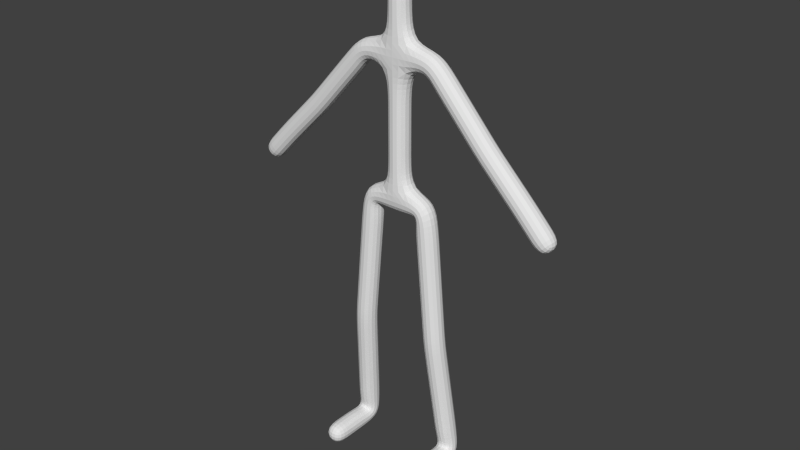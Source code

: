 # Source: Character.blend  (saved by Blender 2.72.0; exported with 4.5.12 LTS)
import bpy
from mathutils import Matrix  # noqa: F401  (used for matrix-valued properties, if any)

bpy.ops.wm.read_factory_settings(use_empty=True)
scene = bpy.context.scene
scene.name = 'Scene'

# ---- collections
col_collection_1 = bpy.data.collections.new('Collection 1'); scene.collection.children.link(col_collection_1)

# ---- world
world_world = bpy.data.worlds.new('World'); scene.world = world_world
world_world.color = (0.05088, 0.05088, 0.05088)
world_world.use_sun_shadow = False
world_world.sun_shadow_jitter_overblur = 0.0
world_world.cycles.sampling_method = 'MANUAL'
world_world.cycles.sample_map_resolution = 256

# ---- meshes
me_plane_001 = bpy.data.meshes.new('Plane.001')
me_plane_001.from_pydata([(0.0, 0.0, 0.0), (0.8222, 0.0, 3.159), (0.0, 0.0, 3.179), (2.176, 1.937e-07, 1.64), (3.074, 3.696e-07, 0.7396), (3.741, 4.098e-07, 0.03183), (0.6897, 0.0, 0.0), (0.9683, 0.0, -3.152), (1.184, 0.314, -6.071), (1.184, -1.096, -6.071), (0.0, 0.0, 5.292), (0.0, 0.0, 3.473), (0.0, 0.0, 1.573)], [(2, 1), (12, 2), (1, 3), (3, 4), (4, 5), (6, 0), (7, 6), (8, 7), (9, 8), (11, 10), (2, 11), (0, 12)], [])
me_plane_001.use_remesh_preserve_volume = False
me_plane_001.use_remesh_preserve_attributes = False
me_plane_001.use_mirror_vertex_groups = False
me_plane_001.update()

# ---- objects
ob_plane = bpy.data.objects.new('Plane', me_plane_001)

# ---- transforms, parenting, visibility, modifiers, constraints
ob_plane.location = (0.0, 0.0, 0.0)
ob_plane.lineart.crease_threshold = 0.0
_m = ob_plane.modifiers.new('Mirror', 'MIRROR')
_m = ob_plane.modifiers.new('Skin', 'SKIN')
_m = ob_plane.modifiers.new('Subsurf', 'SUBSURF')
_m.uv_smooth = 'PRESERVE_CORNERS'
_m.quality = 2
_m.levels = 3
_m.show_only_control_edges = False

# ---- collection membership
col_collection_1.objects.link(ob_plane)

# ---- scene / render settings (as saved in the file)
scene.frame_start = 1; scene.frame_end = 250; scene.frame_set(42)
scene.render.engine = 'BLENDER_EEVEE_NEXT'
scene.render.resolution_percentage = 50
scene.render.dither_intensity = 0.0
scene.cycles.use_denoising = False
scene.cycles.samples = 10
scene.cycles.sampling_pattern = 'TABULATED_SOBOL'
scene.cycles.light_sampling_threshold = 0.0
scene.cycles.use_adaptive_sampling = False
scene.cycles.use_light_tree = False
scene.cycles.blur_glossy = 0.0
scene.cycles.pixel_filter_type = 'GAUSSIAN'
scene.cycles.sample_clamp_indirect = 0.0
scene.view_settings.view_transform = 'Standard'
bpy.context.view_layer.update()

# ---- added for rendering (the .blend has no active camera and no usable light): camera, sun
cam_auto = bpy.data.cameras.new('AutoCamera')
cam_auto.lens = 50.0
cam_auto.sensor_width = 36.0
cam_auto.clip_end = 1000.0
ob_auto_camera = bpy.data.objects.new('AutoCamera', cam_auto)
scene.collection.objects.link(ob_auto_camera)
ob_auto_camera.location = (13.3099, -15.9719, 10.0583)
ob_auto_camera.rotation_euler = (1.09748, -7.21219e-08, 0.694738)
scene.camera = ob_auto_camera
light_auto_sun = bpy.data.lights.new('AutoSun', 'SUN')
light_auto_sun.energy = 3.0
light_auto_sun.angle = 0.0523599
ob_auto_sun = bpy.data.objects.new('AutoSun', light_auto_sun)
scene.collection.objects.link(ob_auto_sun)
ob_auto_sun.rotation_euler = (0.872665, 0.174533, 0.523599)
bpy.context.view_layer.update()
